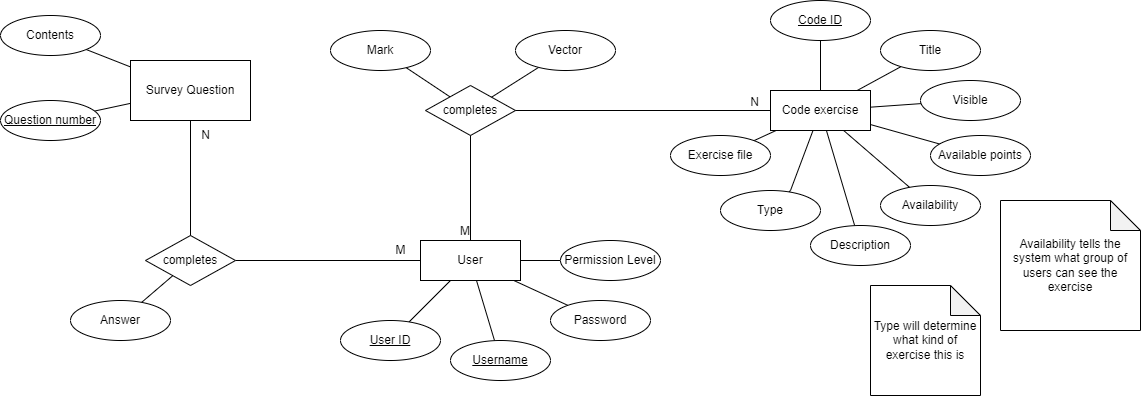

The diagram above was exported from draw.io. Its source (the exported page's mxGraphModel, read from the mxfile embedded in the PNG):
<mxGraphModel dx="1185" dy="642" grid="1" gridSize="10" guides="1" tooltips="1" connect="1" arrows="1" fold="1" page="1" pageScale="1" pageWidth="1100" pageHeight="850" background="#ffffff" math="0" shadow="0">
  <root>
    <mxCell id="0" />
    <mxCell id="1" parent="0" />
    <mxCell id="dMR4wc-lwgMmKjPJo8L4-10" value="Code exercise" style="whiteSpace=wrap;html=1;align=center;" parent="1" vertex="1">
      <mxGeometry x="810" y="250" width="100" height="40" as="geometry" />
    </mxCell>
    <mxCell id="Ac-GiEtEkvUqkY-BnKfa-8" style="edgeStyle=none;rounded=0;orthogonalLoop=1;jettySize=auto;html=1;entryX=1;entryY=0.5;entryDx=0;entryDy=0;endArrow=none;endFill=0;" parent="1" source="dMR4wc-lwgMmKjPJo8L4-12" target="Ac-GiEtEkvUqkY-BnKfa-7" edge="1">
      <mxGeometry relative="1" as="geometry" />
    </mxCell>
    <mxCell id="dMR4wc-lwgMmKjPJo8L4-12" value="User" style="whiteSpace=wrap;html=1;align=center;" parent="1" vertex="1">
      <mxGeometry x="460" y="400" width="100" height="40" as="geometry" />
    </mxCell>
    <mxCell id="dMR4wc-lwgMmKjPJo8L4-36" style="rounded=0;orthogonalLoop=1;jettySize=auto;html=1;endArrow=none;endFill=0;" parent="1" source="dMR4wc-lwgMmKjPJo8L4-10" target="dMR4wc-lwgMmKjPJo8L4-35" edge="1">
      <mxGeometry relative="1" as="geometry">
        <Array as="points">
          <mxPoint x="830" y="350" />
        </Array>
      </mxGeometry>
    </mxCell>
    <mxCell id="dMR4wc-lwgMmKjPJo8L4-39" style="rounded=0;orthogonalLoop=1;jettySize=auto;html=1;endArrow=none;endFill=0;" parent="1" source="dMR4wc-lwgMmKjPJo8L4-28" target="dMR4wc-lwgMmKjPJo8L4-38" edge="1">
      <mxGeometry relative="1" as="geometry" />
    </mxCell>
    <mxCell id="dMR4wc-lwgMmKjPJo8L4-28" value="completes" style="shape=rhombus;perimeter=rhombusPerimeter;whiteSpace=wrap;html=1;align=center;" parent="1" vertex="1">
      <mxGeometry x="465" y="245" width="90" height="50" as="geometry" />
    </mxCell>
    <mxCell id="dMR4wc-lwgMmKjPJo8L4-29" value="" style="endArrow=none;html=1;rounded=0;exitX=0.5;exitY=0;exitDx=0;exitDy=0;" parent="1" source="dMR4wc-lwgMmKjPJo8L4-12" target="dMR4wc-lwgMmKjPJo8L4-28" edge="1">
      <mxGeometry relative="1" as="geometry">
        <mxPoint x="550" y="320" as="sourcePoint" />
        <mxPoint x="710" y="320" as="targetPoint" />
      </mxGeometry>
    </mxCell>
    <mxCell id="dMR4wc-lwgMmKjPJo8L4-30" value="M" style="resizable=0;html=1;align=right;verticalAlign=bottom;" parent="dMR4wc-lwgMmKjPJo8L4-29" connectable="0" vertex="1">
      <mxGeometry x="1" relative="1" as="geometry">
        <mxPoint y="105" as="offset" />
      </mxGeometry>
    </mxCell>
    <mxCell id="dMR4wc-lwgMmKjPJo8L4-31" value="" style="endArrow=none;html=1;rounded=0;" parent="1" source="dMR4wc-lwgMmKjPJo8L4-28" target="dMR4wc-lwgMmKjPJo8L4-10" edge="1">
      <mxGeometry relative="1" as="geometry">
        <mxPoint x="640" y="420" as="sourcePoint" />
        <mxPoint x="800" y="420" as="targetPoint" />
      </mxGeometry>
    </mxCell>
    <mxCell id="dMR4wc-lwgMmKjPJo8L4-32" value="N" style="resizable=0;html=1;align=right;verticalAlign=bottom;" parent="dMR4wc-lwgMmKjPJo8L4-31" connectable="0" vertex="1">
      <mxGeometry x="1" relative="1" as="geometry">
        <mxPoint x="-10" as="offset" />
      </mxGeometry>
    </mxCell>
    <mxCell id="dMR4wc-lwgMmKjPJo8L4-35" value="Type" style="ellipse;whiteSpace=wrap;html=1;align=center;" parent="1" vertex="1">
      <mxGeometry x="760" y="350" width="100" height="40" as="geometry" />
    </mxCell>
    <mxCell id="dMR4wc-lwgMmKjPJo8L4-38" value="Mark" style="ellipse;whiteSpace=wrap;html=1;align=center;" parent="1" vertex="1">
      <mxGeometry x="370" y="190" width="100" height="40" as="geometry" />
    </mxCell>
    <mxCell id="dMR4wc-lwgMmKjPJo8L4-59" style="rounded=0;orthogonalLoop=1;jettySize=auto;html=1;endArrow=none;endFill=0;" parent="1" source="dMR4wc-lwgMmKjPJo8L4-41" target="dMR4wc-lwgMmKjPJo8L4-12" edge="1">
      <mxGeometry relative="1" as="geometry" />
    </mxCell>
    <mxCell id="dMR4wc-lwgMmKjPJo8L4-41" value="User ID" style="ellipse;whiteSpace=wrap;html=1;align=center;fontStyle=4;" parent="1" vertex="1">
      <mxGeometry x="380" y="480" width="100" height="40" as="geometry" />
    </mxCell>
    <mxCell id="dMR4wc-lwgMmKjPJo8L4-60" style="rounded=0;orthogonalLoop=1;jettySize=auto;html=1;endArrow=none;endFill=0;" parent="1" source="dMR4wc-lwgMmKjPJo8L4-42" target="dMR4wc-lwgMmKjPJo8L4-12" edge="1">
      <mxGeometry relative="1" as="geometry" />
    </mxCell>
    <mxCell id="dMR4wc-lwgMmKjPJo8L4-42" value="&lt;u&gt;Username&lt;/u&gt;" style="ellipse;whiteSpace=wrap;html=1;align=center;" parent="1" vertex="1">
      <mxGeometry x="490" y="500" width="100" height="40" as="geometry" />
    </mxCell>
    <mxCell id="dMR4wc-lwgMmKjPJo8L4-61" style="rounded=0;orthogonalLoop=1;jettySize=auto;html=1;endArrow=none;endFill=0;" parent="1" source="dMR4wc-lwgMmKjPJo8L4-43" target="dMR4wc-lwgMmKjPJo8L4-12" edge="1">
      <mxGeometry relative="1" as="geometry" />
    </mxCell>
    <mxCell id="dMR4wc-lwgMmKjPJo8L4-43" value="Password" style="ellipse;whiteSpace=wrap;html=1;align=center;" parent="1" vertex="1">
      <mxGeometry x="590" y="460" width="100" height="40" as="geometry" />
    </mxCell>
    <mxCell id="dMR4wc-lwgMmKjPJo8L4-52" style="rounded=0;orthogonalLoop=1;jettySize=auto;html=1;endArrow=none;endFill=0;jumpStyle=none;" parent="1" source="dMR4wc-lwgMmKjPJo8L4-44" target="dMR4wc-lwgMmKjPJo8L4-10" edge="1">
      <mxGeometry relative="1" as="geometry" />
    </mxCell>
    <mxCell id="dMR4wc-lwgMmKjPJo8L4-44" value="&lt;u&gt;Code ID&lt;/u&gt;" style="ellipse;whiteSpace=wrap;html=1;align=center;" parent="1" vertex="1">
      <mxGeometry x="810" y="160" width="100" height="40" as="geometry" />
    </mxCell>
    <mxCell id="dMR4wc-lwgMmKjPJo8L4-53" style="rounded=0;orthogonalLoop=1;jettySize=auto;html=1;endArrow=none;endFill=0;" parent="1" source="dMR4wc-lwgMmKjPJo8L4-45" target="dMR4wc-lwgMmKjPJo8L4-10" edge="1">
      <mxGeometry relative="1" as="geometry" />
    </mxCell>
    <mxCell id="dMR4wc-lwgMmKjPJo8L4-45" value="Title" style="ellipse;whiteSpace=wrap;html=1;align=center;" parent="1" vertex="1">
      <mxGeometry x="920" y="190" width="100" height="40" as="geometry" />
    </mxCell>
    <mxCell id="dMR4wc-lwgMmKjPJo8L4-54" style="rounded=0;orthogonalLoop=1;jettySize=auto;html=1;endArrow=none;endFill=0;" parent="1" source="dMR4wc-lwgMmKjPJo8L4-46" target="dMR4wc-lwgMmKjPJo8L4-10" edge="1">
      <mxGeometry relative="1" as="geometry" />
    </mxCell>
    <mxCell id="dMR4wc-lwgMmKjPJo8L4-46" value="Description" style="ellipse;whiteSpace=wrap;html=1;align=center;" parent="1" vertex="1">
      <mxGeometry x="850" y="385" width="100" height="40" as="geometry" />
    </mxCell>
    <mxCell id="dMR4wc-lwgMmKjPJo8L4-55" style="rounded=0;orthogonalLoop=1;jettySize=auto;html=1;endArrow=none;endFill=0;" parent="1" source="dMR4wc-lwgMmKjPJo8L4-47" target="dMR4wc-lwgMmKjPJo8L4-10" edge="1">
      <mxGeometry relative="1" as="geometry" />
    </mxCell>
    <mxCell id="dMR4wc-lwgMmKjPJo8L4-47" value="Exercise file" style="ellipse;whiteSpace=wrap;html=1;align=center;" parent="1" vertex="1">
      <mxGeometry x="710" y="295" width="100" height="40" as="geometry" />
    </mxCell>
    <mxCell id="dMR4wc-lwgMmKjPJo8L4-63" value="Type will determine what kind of exercise this is" style="shape=note;whiteSpace=wrap;html=1;backgroundOutline=1;darkOpacity=0.05;" parent="1" vertex="1">
      <mxGeometry x="910" y="445" width="110" height="110" as="geometry" />
    </mxCell>
    <mxCell id="UBXZFYOnOq8SsVzjnm74-4" style="rounded=0;orthogonalLoop=1;jettySize=auto;html=1;endArrow=none;endFill=0;" parent="1" source="UBXZFYOnOq8SsVzjnm74-1" target="dMR4wc-lwgMmKjPJo8L4-12" edge="1">
      <mxGeometry relative="1" as="geometry" />
    </mxCell>
    <mxCell id="UBXZFYOnOq8SsVzjnm74-1" value="Permission Level" style="ellipse;whiteSpace=wrap;html=1;align=center;" parent="1" vertex="1">
      <mxGeometry x="600" y="400" width="100" height="40" as="geometry" />
    </mxCell>
    <mxCell id="UBXZFYOnOq8SsVzjnm74-7" style="rounded=0;orthogonalLoop=1;jettySize=auto;html=1;endArrow=none;endFill=0;" parent="1" source="UBXZFYOnOq8SsVzjnm74-6" target="dMR4wc-lwgMmKjPJo8L4-28" edge="1">
      <mxGeometry relative="1" as="geometry" />
    </mxCell>
    <mxCell id="UBXZFYOnOq8SsVzjnm74-6" value="Vector" style="ellipse;whiteSpace=wrap;html=1;align=center;" parent="1" vertex="1">
      <mxGeometry x="555" y="190" width="100" height="40" as="geometry" />
    </mxCell>
    <mxCell id="UBXZFYOnOq8SsVzjnm74-12" style="rounded=0;orthogonalLoop=1;jettySize=auto;html=1;endArrow=none;endFill=0;" parent="1" source="UBXZFYOnOq8SsVzjnm74-8" target="dMR4wc-lwgMmKjPJo8L4-10" edge="1">
      <mxGeometry relative="1" as="geometry" />
    </mxCell>
    <mxCell id="UBXZFYOnOq8SsVzjnm74-8" value="Visible" style="ellipse;whiteSpace=wrap;html=1;align=center;" parent="1" vertex="1">
      <mxGeometry x="960" y="240" width="100" height="40" as="geometry" />
    </mxCell>
    <mxCell id="UBXZFYOnOq8SsVzjnm74-11" style="rounded=0;orthogonalLoop=1;jettySize=auto;html=1;endArrow=none;endFill=0;" parent="1" source="UBXZFYOnOq8SsVzjnm74-10" target="dMR4wc-lwgMmKjPJo8L4-10" edge="1">
      <mxGeometry relative="1" as="geometry" />
    </mxCell>
    <mxCell id="UBXZFYOnOq8SsVzjnm74-10" value="Availability" style="ellipse;whiteSpace=wrap;html=1;align=center;" parent="1" vertex="1">
      <mxGeometry x="920" y="345" width="100" height="40" as="geometry" />
    </mxCell>
    <mxCell id="UBXZFYOnOq8SsVzjnm74-13" value="Availability tells the system what group of users can see the exercise" style="shape=note;whiteSpace=wrap;html=1;backgroundOutline=1;darkOpacity=0.05;" parent="1" vertex="1">
      <mxGeometry x="1040" y="360" width="140" height="130" as="geometry" />
    </mxCell>
    <mxCell id="Ac-GiEtEkvUqkY-BnKfa-1" value="Survey Question" style="rounded=0;whiteSpace=wrap;html=1;" parent="1" vertex="1">
      <mxGeometry x="170" y="220" width="120" height="60" as="geometry" />
    </mxCell>
    <mxCell id="Ac-GiEtEkvUqkY-BnKfa-6" style="edgeStyle=none;rounded=0;orthogonalLoop=1;jettySize=auto;html=1;endArrow=none;endFill=0;" parent="1" source="Ac-GiEtEkvUqkY-BnKfa-3" target="Ac-GiEtEkvUqkY-BnKfa-1" edge="1">
      <mxGeometry relative="1" as="geometry" />
    </mxCell>
    <mxCell id="Ac-GiEtEkvUqkY-BnKfa-3" value="Contents" style="ellipse;whiteSpace=wrap;html=1;align=center;" parent="1" vertex="1">
      <mxGeometry x="40" y="175" width="100" height="40" as="geometry" />
    </mxCell>
    <mxCell id="Ac-GiEtEkvUqkY-BnKfa-5" style="rounded=0;orthogonalLoop=1;jettySize=auto;html=1;endArrow=none;endFill=0;" parent="1" source="Ac-GiEtEkvUqkY-BnKfa-4" target="Ac-GiEtEkvUqkY-BnKfa-1" edge="1">
      <mxGeometry relative="1" as="geometry" />
    </mxCell>
    <mxCell id="Ac-GiEtEkvUqkY-BnKfa-4" value="&lt;u&gt;Question number&lt;/u&gt;" style="ellipse;whiteSpace=wrap;html=1;align=center;" parent="1" vertex="1">
      <mxGeometry x="40" y="260" width="100" height="40" as="geometry" />
    </mxCell>
    <mxCell id="Ac-GiEtEkvUqkY-BnKfa-9" style="edgeStyle=none;rounded=0;orthogonalLoop=1;jettySize=auto;html=1;endArrow=none;endFill=0;" parent="1" source="Ac-GiEtEkvUqkY-BnKfa-7" target="Ac-GiEtEkvUqkY-BnKfa-1" edge="1">
      <mxGeometry relative="1" as="geometry" />
    </mxCell>
    <mxCell id="Ac-GiEtEkvUqkY-BnKfa-7" value="completes" style="shape=rhombus;perimeter=rhombusPerimeter;whiteSpace=wrap;html=1;align=center;" parent="1" vertex="1">
      <mxGeometry x="185" y="395" width="90" height="50" as="geometry" />
    </mxCell>
    <mxCell id="Ac-GiEtEkvUqkY-BnKfa-11" style="edgeStyle=none;rounded=0;orthogonalLoop=1;jettySize=auto;html=1;endArrow=none;endFill=0;" parent="1" source="Ac-GiEtEkvUqkY-BnKfa-10" target="Ac-GiEtEkvUqkY-BnKfa-7" edge="1">
      <mxGeometry relative="1" as="geometry" />
    </mxCell>
    <mxCell id="Ac-GiEtEkvUqkY-BnKfa-10" value="Answer" style="ellipse;whiteSpace=wrap;html=1;align=center;" parent="1" vertex="1">
      <mxGeometry x="110" y="460" width="100" height="40" as="geometry" />
    </mxCell>
    <mxCell id="Ac-GiEtEkvUqkY-BnKfa-13" value="M" style="text;html=1;align=center;verticalAlign=middle;resizable=0;points=[];autosize=1;strokeColor=none;fillColor=none;" parent="1" vertex="1">
      <mxGeometry x="425" y="395" width="30" height="30" as="geometry" />
    </mxCell>
    <mxCell id="Ac-GiEtEkvUqkY-BnKfa-14" value="N" style="text;html=1;align=center;verticalAlign=middle;resizable=0;points=[];autosize=1;strokeColor=none;fillColor=none;" parent="1" vertex="1">
      <mxGeometry x="230" y="280" width="30" height="30" as="geometry" />
    </mxCell>
    <mxCell id="xdrZqmnEp8I8SKwQBYE1-3" style="rounded=0;orthogonalLoop=1;jettySize=auto;html=1;endArrow=none;endFill=0;" parent="1" source="xdrZqmnEp8I8SKwQBYE1-2" target="dMR4wc-lwgMmKjPJo8L4-10" edge="1">
      <mxGeometry relative="1" as="geometry" />
    </mxCell>
    <mxCell id="xdrZqmnEp8I8SKwQBYE1-2" value="Available points" style="ellipse;whiteSpace=wrap;html=1;align=center;" parent="1" vertex="1">
      <mxGeometry x="970" y="295" width="100" height="40" as="geometry" />
    </mxCell>
  </root>
</mxGraphModel>